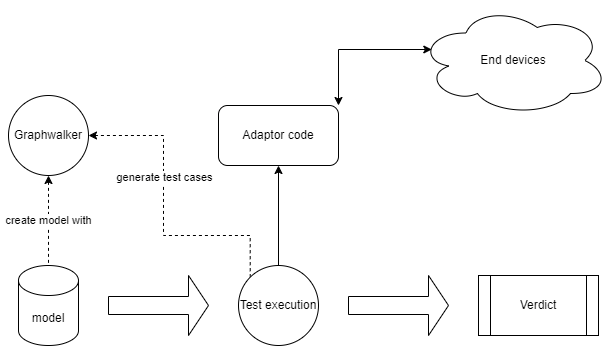

The diagram above was exported from draw.io. Its source (the exported page's mxGraphModel, read from the mxfile embedded in the PNG):
<mxGraphModel dx="2074" dy="2228" grid="1" gridSize="10" guides="1" tooltips="1" connect="1" arrows="1" fold="1" page="1" pageScale="1" pageWidth="850" pageHeight="1100" math="0" shadow="0">
  <root>
    <mxCell id="0" />
    <mxCell id="1" parent="0" />
    <mxCell id="UsChZr-PUv7k6bSotIcb-13" value="create model with" style="edgeStyle=orthogonalEdgeStyle;rounded=0;orthogonalLoop=1;jettySize=auto;html=1;exitX=0.5;exitY=1;exitDx=0;exitDy=0;startArrow=classic;startFill=1;endArrow=none;endFill=0;dashed=1;" edge="1" parent="1" source="UsChZr-PUv7k6bSotIcb-1" target="UsChZr-PUv7k6bSotIcb-4">
      <mxGeometry relative="1" as="geometry" />
    </mxCell>
    <mxCell id="UsChZr-PUv7k6bSotIcb-1" value="Graphwalker" style="ellipse;whiteSpace=wrap;html=1;aspect=fixed;" vertex="1" parent="1">
      <mxGeometry x="190" y="70" width="80" height="80" as="geometry" />
    </mxCell>
    <mxCell id="UsChZr-PUv7k6bSotIcb-14" style="edgeStyle=orthogonalEdgeStyle;rounded=0;orthogonalLoop=1;jettySize=auto;html=1;exitX=0;exitY=0;exitDx=0;exitDy=0;entryX=1;entryY=0.5;entryDx=0;entryDy=0;dashed=1;" edge="1" parent="1" source="UsChZr-PUv7k6bSotIcb-2" target="UsChZr-PUv7k6bSotIcb-1">
      <mxGeometry relative="1" as="geometry">
        <Array as="points">
          <mxPoint x="432" y="210" />
          <mxPoint x="345" y="210" />
          <mxPoint x="345" y="110" />
        </Array>
      </mxGeometry>
    </mxCell>
    <mxCell id="UsChZr-PUv7k6bSotIcb-15" value="generate test cases" style="edgeLabel;html=1;align=center;verticalAlign=middle;resizable=0;points=[];" vertex="1" connectable="0" parent="UsChZr-PUv7k6bSotIcb-14">
      <mxGeometry x="0.2354" relative="1" as="geometry">
        <mxPoint as="offset" />
      </mxGeometry>
    </mxCell>
    <mxCell id="UsChZr-PUv7k6bSotIcb-16" style="edgeStyle=orthogonalEdgeStyle;rounded=0;orthogonalLoop=1;jettySize=auto;html=1;exitX=0.5;exitY=0;exitDx=0;exitDy=0;entryX=0.5;entryY=1;entryDx=0;entryDy=0;" edge="1" parent="1" source="UsChZr-PUv7k6bSotIcb-2" target="UsChZr-PUv7k6bSotIcb-9">
      <mxGeometry relative="1" as="geometry" />
    </mxCell>
    <mxCell id="UsChZr-PUv7k6bSotIcb-2" value="Test execution" style="ellipse;whiteSpace=wrap;html=1;aspect=fixed;" vertex="1" parent="1">
      <mxGeometry x="420" y="240" width="80" height="80" as="geometry" />
    </mxCell>
    <mxCell id="UsChZr-PUv7k6bSotIcb-4" value="model" style="shape=cylinder3;whiteSpace=wrap;html=1;boundedLbl=1;backgroundOutline=1;size=15;" vertex="1" parent="1">
      <mxGeometry x="200" y="240" width="60" height="80" as="geometry" />
    </mxCell>
    <mxCell id="UsChZr-PUv7k6bSotIcb-5" value="" style="shape=singleArrow;whiteSpace=wrap;html=1;" vertex="1" parent="1">
      <mxGeometry x="290" y="250" width="100" height="60" as="geometry" />
    </mxCell>
    <mxCell id="UsChZr-PUv7k6bSotIcb-6" value="Verdict" style="shape=process;whiteSpace=wrap;html=1;backgroundOutline=1;" vertex="1" parent="1">
      <mxGeometry x="660" y="250" width="120" height="60" as="geometry" />
    </mxCell>
    <mxCell id="UsChZr-PUv7k6bSotIcb-7" value="" style="shape=singleArrow;whiteSpace=wrap;html=1;" vertex="1" parent="1">
      <mxGeometry x="530" y="250" width="100" height="60" as="geometry" />
    </mxCell>
    <mxCell id="UsChZr-PUv7k6bSotIcb-9" value="Adaptor code" style="rounded=1;whiteSpace=wrap;html=1;" vertex="1" parent="1">
      <mxGeometry x="400" y="80" width="120" height="60" as="geometry" />
    </mxCell>
    <mxCell id="UsChZr-PUv7k6bSotIcb-10" value="End devices" style="ellipse;shape=cloud;whiteSpace=wrap;html=1;" vertex="1" parent="1">
      <mxGeometry x="600" y="-20" width="190" height="110" as="geometry" />
    </mxCell>
    <mxCell id="UsChZr-PUv7k6bSotIcb-11" style="edgeStyle=orthogonalEdgeStyle;rounded=0;orthogonalLoop=1;jettySize=auto;html=1;exitX=1;exitY=0;exitDx=0;exitDy=0;entryX=0.07;entryY=0.4;entryDx=0;entryDy=0;entryPerimeter=0;startArrow=classic;startFill=1;" edge="1" parent="1" source="UsChZr-PUv7k6bSotIcb-9" target="UsChZr-PUv7k6bSotIcb-10">
      <mxGeometry relative="1" as="geometry" />
    </mxCell>
  </root>
</mxGraphModel>